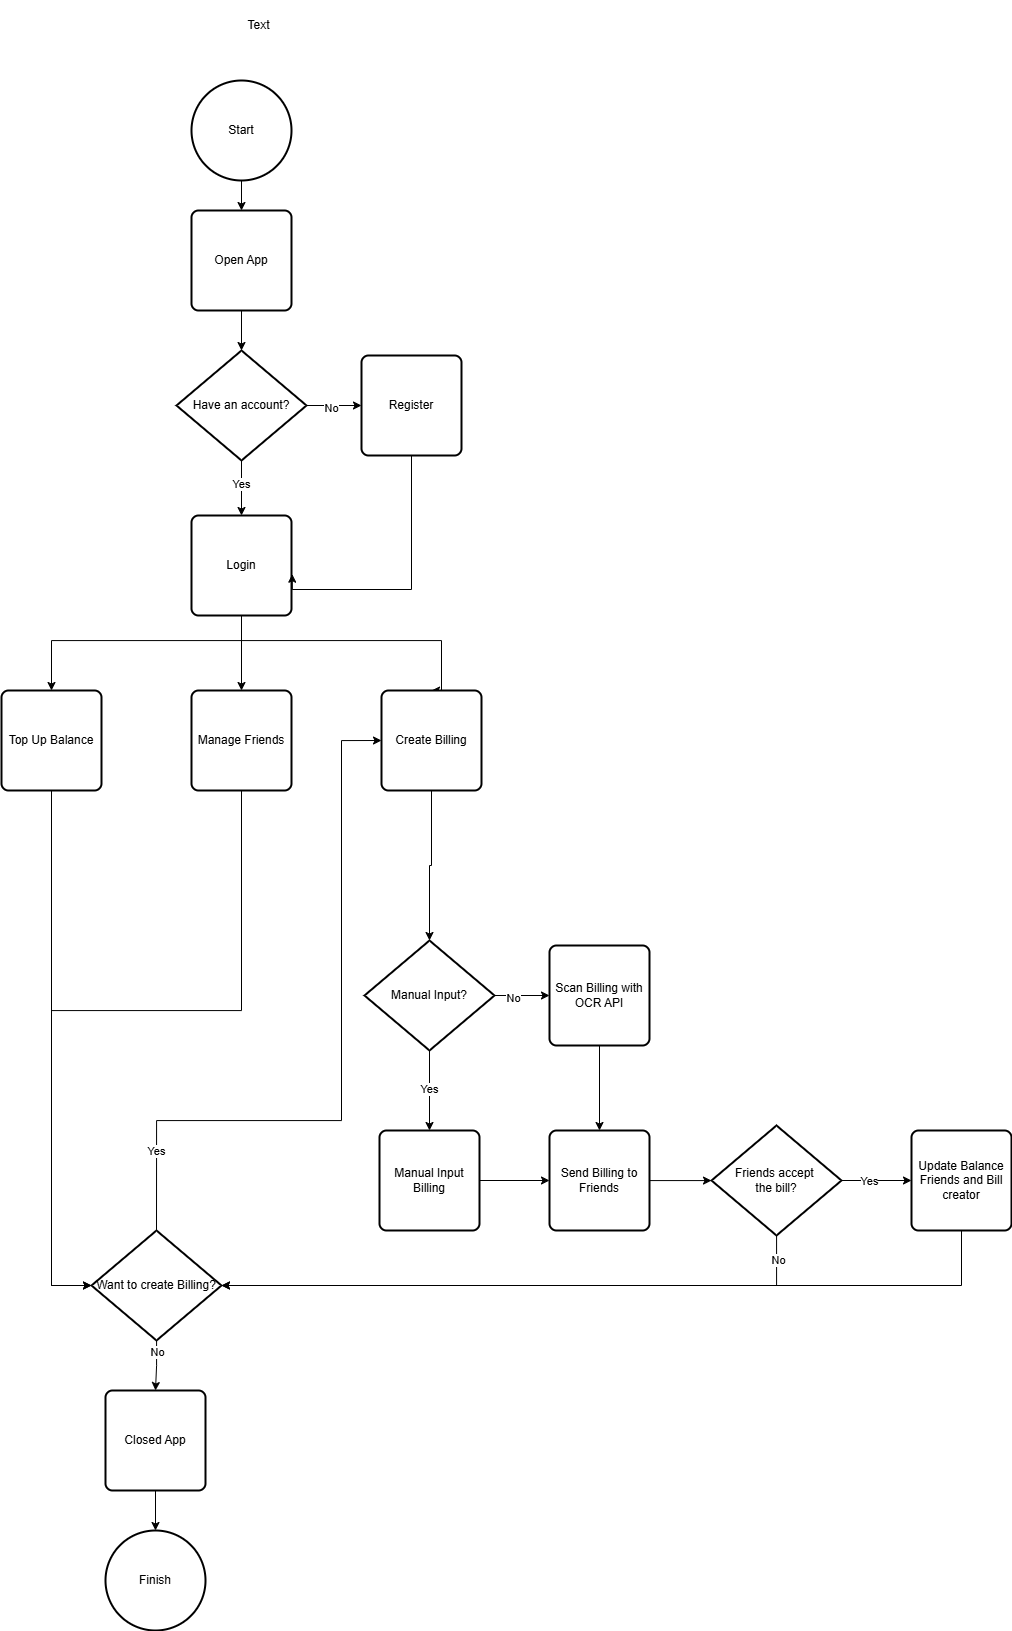

The diagram above was exported from draw.io. Its source (the exported page's mxGraphModel, read from the mxfile embedded in the PNG):
<mxGraphModel dx="1188" dy="1841" grid="1" gridSize="10" guides="1" tooltips="1" connect="1" arrows="1" fold="1" page="1" pageScale="1" pageWidth="827" pageHeight="1169" math="0" shadow="0">
  <root>
    <mxCell id="0" />
    <mxCell id="1" parent="0" />
    <mxCell id="PLvdiadkdnaauhrUAX2D-4" value="" style="edgeStyle=orthogonalEdgeStyle;rounded=0;orthogonalLoop=1;jettySize=auto;html=1;" edge="1" parent="1" source="PLvdiadkdnaauhrUAX2D-1" target="PLvdiadkdnaauhrUAX2D-2">
      <mxGeometry relative="1" as="geometry" />
    </mxCell>
    <mxCell id="PLvdiadkdnaauhrUAX2D-1" value="Start" style="strokeWidth=2;html=1;shape=mxgraph.flowchart.start_2;whiteSpace=wrap;" vertex="1" parent="1">
      <mxGeometry x="330" y="50" width="100" height="100" as="geometry" />
    </mxCell>
    <mxCell id="PLvdiadkdnaauhrUAX2D-5" value="" style="edgeStyle=orthogonalEdgeStyle;rounded=0;orthogonalLoop=1;jettySize=auto;html=1;" edge="1" parent="1" source="PLvdiadkdnaauhrUAX2D-2" target="PLvdiadkdnaauhrUAX2D-3">
      <mxGeometry relative="1" as="geometry" />
    </mxCell>
    <mxCell id="PLvdiadkdnaauhrUAX2D-2" value="Open App" style="rounded=1;whiteSpace=wrap;html=1;absoluteArcSize=1;arcSize=14;strokeWidth=2;" vertex="1" parent="1">
      <mxGeometry x="330" y="180" width="100" height="100" as="geometry" />
    </mxCell>
    <mxCell id="PLvdiadkdnaauhrUAX2D-7" value="" style="edgeStyle=orthogonalEdgeStyle;rounded=0;orthogonalLoop=1;jettySize=auto;html=1;" edge="1" parent="1" source="PLvdiadkdnaauhrUAX2D-3" target="PLvdiadkdnaauhrUAX2D-6">
      <mxGeometry relative="1" as="geometry" />
    </mxCell>
    <mxCell id="PLvdiadkdnaauhrUAX2D-8" value="Yes" style="edgeLabel;html=1;align=center;verticalAlign=middle;resizable=0;points=[];" vertex="1" connectable="0" parent="PLvdiadkdnaauhrUAX2D-7">
      <mxGeometry x="-0.1619" y="-1" relative="1" as="geometry">
        <mxPoint as="offset" />
      </mxGeometry>
    </mxCell>
    <mxCell id="PLvdiadkdnaauhrUAX2D-11" value="" style="edgeStyle=orthogonalEdgeStyle;rounded=0;orthogonalLoop=1;jettySize=auto;html=1;" edge="1" parent="1" source="PLvdiadkdnaauhrUAX2D-3" target="PLvdiadkdnaauhrUAX2D-10">
      <mxGeometry relative="1" as="geometry" />
    </mxCell>
    <mxCell id="PLvdiadkdnaauhrUAX2D-13" value="No" style="edgeLabel;html=1;align=center;verticalAlign=middle;resizable=0;points=[];" vertex="1" connectable="0" parent="PLvdiadkdnaauhrUAX2D-11">
      <mxGeometry x="-0.0909" y="-2" relative="1" as="geometry">
        <mxPoint as="offset" />
      </mxGeometry>
    </mxCell>
    <mxCell id="PLvdiadkdnaauhrUAX2D-3" value="Have an&amp;nbsp;&lt;span style=&quot;background-color: transparent; color: light-dark(rgb(0, 0, 0), rgb(255, 255, 255));&quot;&gt;account?&lt;/span&gt;" style="strokeWidth=2;html=1;shape=mxgraph.flowchart.decision;whiteSpace=wrap;" vertex="1" parent="1">
      <mxGeometry x="315" y="320" width="130" height="110" as="geometry" />
    </mxCell>
    <mxCell id="PLvdiadkdnaauhrUAX2D-15" value="" style="edgeStyle=orthogonalEdgeStyle;rounded=0;orthogonalLoop=1;jettySize=auto;html=1;" edge="1" parent="1" source="PLvdiadkdnaauhrUAX2D-6" target="PLvdiadkdnaauhrUAX2D-14">
      <mxGeometry relative="1" as="geometry">
        <Array as="points">
          <mxPoint x="380" y="610" />
          <mxPoint x="190" y="610" />
        </Array>
      </mxGeometry>
    </mxCell>
    <mxCell id="PLvdiadkdnaauhrUAX2D-18" value="" style="edgeStyle=orthogonalEdgeStyle;rounded=0;orthogonalLoop=1;jettySize=auto;html=1;" edge="1" parent="1" source="PLvdiadkdnaauhrUAX2D-6" target="PLvdiadkdnaauhrUAX2D-16">
      <mxGeometry relative="1" as="geometry" />
    </mxCell>
    <mxCell id="PLvdiadkdnaauhrUAX2D-19" style="edgeStyle=orthogonalEdgeStyle;rounded=0;orthogonalLoop=1;jettySize=auto;html=1;entryX=0.5;entryY=0;entryDx=0;entryDy=0;" edge="1" parent="1" source="PLvdiadkdnaauhrUAX2D-6" target="PLvdiadkdnaauhrUAX2D-17">
      <mxGeometry relative="1" as="geometry">
        <Array as="points">
          <mxPoint x="380" y="610" />
          <mxPoint x="580" y="610" />
        </Array>
      </mxGeometry>
    </mxCell>
    <mxCell id="PLvdiadkdnaauhrUAX2D-6" value="Login" style="rounded=1;whiteSpace=wrap;html=1;absoluteArcSize=1;arcSize=14;strokeWidth=2;" vertex="1" parent="1">
      <mxGeometry x="330" y="485" width="100" height="100" as="geometry" />
    </mxCell>
    <mxCell id="PLvdiadkdnaauhrUAX2D-10" value="Register" style="rounded=1;whiteSpace=wrap;html=1;absoluteArcSize=1;arcSize=14;strokeWidth=2;" vertex="1" parent="1">
      <mxGeometry x="500" y="325" width="100" height="100" as="geometry" />
    </mxCell>
    <mxCell id="PLvdiadkdnaauhrUAX2D-12" style="edgeStyle=orthogonalEdgeStyle;rounded=0;orthogonalLoop=1;jettySize=auto;html=1;entryX=1.007;entryY=0.587;entryDx=0;entryDy=0;entryPerimeter=0;" edge="1" parent="1" source="PLvdiadkdnaauhrUAX2D-10" target="PLvdiadkdnaauhrUAX2D-6">
      <mxGeometry relative="1" as="geometry">
        <Array as="points">
          <mxPoint x="550" y="559" />
        </Array>
      </mxGeometry>
    </mxCell>
    <mxCell id="PLvdiadkdnaauhrUAX2D-14" value="Top Up Balance" style="rounded=1;whiteSpace=wrap;html=1;absoluteArcSize=1;arcSize=14;strokeWidth=2;" vertex="1" parent="1">
      <mxGeometry x="140" y="660" width="100" height="100" as="geometry" />
    </mxCell>
    <mxCell id="PLvdiadkdnaauhrUAX2D-46" style="edgeStyle=orthogonalEdgeStyle;rounded=0;orthogonalLoop=1;jettySize=auto;html=1;entryX=0;entryY=0.5;entryDx=0;entryDy=0;entryPerimeter=0;" edge="1" parent="1" source="PLvdiadkdnaauhrUAX2D-16" target="PLvdiadkdnaauhrUAX2D-44">
      <mxGeometry relative="1" as="geometry">
        <Array as="points">
          <mxPoint x="380" y="980" />
          <mxPoint x="190" y="980" />
          <mxPoint x="190" y="1255" />
        </Array>
      </mxGeometry>
    </mxCell>
    <mxCell id="PLvdiadkdnaauhrUAX2D-16" value="Manage Friends" style="rounded=1;whiteSpace=wrap;html=1;absoluteArcSize=1;arcSize=14;strokeWidth=2;" vertex="1" parent="1">
      <mxGeometry x="330" y="660" width="100" height="100" as="geometry" />
    </mxCell>
    <mxCell id="PLvdiadkdnaauhrUAX2D-33" value="" style="edgeStyle=orthogonalEdgeStyle;rounded=0;orthogonalLoop=1;jettySize=auto;html=1;" edge="1" parent="1" source="PLvdiadkdnaauhrUAX2D-17" target="PLvdiadkdnaauhrUAX2D-32">
      <mxGeometry relative="1" as="geometry" />
    </mxCell>
    <mxCell id="PLvdiadkdnaauhrUAX2D-17" value="Create Billing" style="rounded=1;whiteSpace=wrap;html=1;absoluteArcSize=1;arcSize=14;strokeWidth=2;" vertex="1" parent="1">
      <mxGeometry x="520" y="660" width="100" height="100" as="geometry" />
    </mxCell>
    <mxCell id="PLvdiadkdnaauhrUAX2D-30" value="" style="edgeStyle=orthogonalEdgeStyle;rounded=0;orthogonalLoop=1;jettySize=auto;html=1;" edge="1" parent="1" source="PLvdiadkdnaauhrUAX2D-25" target="PLvdiadkdnaauhrUAX2D-29">
      <mxGeometry relative="1" as="geometry" />
    </mxCell>
    <mxCell id="PLvdiadkdnaauhrUAX2D-25" value="Closed App" style="rounded=1;whiteSpace=wrap;html=1;absoluteArcSize=1;arcSize=14;strokeWidth=2;" vertex="1" parent="1">
      <mxGeometry x="244" y="1360" width="100" height="100" as="geometry" />
    </mxCell>
    <mxCell id="PLvdiadkdnaauhrUAX2D-29" value="Finish" style="strokeWidth=2;html=1;shape=mxgraph.flowchart.start_2;whiteSpace=wrap;" vertex="1" parent="1">
      <mxGeometry x="244" y="1500" width="100" height="100" as="geometry" />
    </mxCell>
    <mxCell id="PLvdiadkdnaauhrUAX2D-35" value="" style="edgeStyle=orthogonalEdgeStyle;rounded=0;orthogonalLoop=1;jettySize=auto;html=1;" edge="1" parent="1" source="PLvdiadkdnaauhrUAX2D-32" target="PLvdiadkdnaauhrUAX2D-34">
      <mxGeometry relative="1" as="geometry" />
    </mxCell>
    <mxCell id="PLvdiadkdnaauhrUAX2D-39" value="Yes" style="edgeLabel;html=1;align=center;verticalAlign=middle;resizable=0;points=[];" vertex="1" connectable="0" parent="PLvdiadkdnaauhrUAX2D-35">
      <mxGeometry x="-0.04" y="-1" relative="1" as="geometry">
        <mxPoint as="offset" />
      </mxGeometry>
    </mxCell>
    <mxCell id="PLvdiadkdnaauhrUAX2D-37" value="" style="edgeStyle=orthogonalEdgeStyle;rounded=0;orthogonalLoop=1;jettySize=auto;html=1;" edge="1" parent="1" source="PLvdiadkdnaauhrUAX2D-32" target="PLvdiadkdnaauhrUAX2D-36">
      <mxGeometry relative="1" as="geometry" />
    </mxCell>
    <mxCell id="PLvdiadkdnaauhrUAX2D-38" value="No" style="edgeLabel;html=1;align=center;verticalAlign=middle;resizable=0;points=[];" vertex="1" connectable="0" parent="PLvdiadkdnaauhrUAX2D-37">
      <mxGeometry x="-0.3091" y="-2" relative="1" as="geometry">
        <mxPoint as="offset" />
      </mxGeometry>
    </mxCell>
    <mxCell id="PLvdiadkdnaauhrUAX2D-32" value="Manual Input?" style="strokeWidth=2;html=1;shape=mxgraph.flowchart.decision;whiteSpace=wrap;" vertex="1" parent="1">
      <mxGeometry x="503" y="910" width="130" height="110" as="geometry" />
    </mxCell>
    <mxCell id="PLvdiadkdnaauhrUAX2D-42" value="" style="edgeStyle=orthogonalEdgeStyle;rounded=0;orthogonalLoop=1;jettySize=auto;html=1;" edge="1" parent="1" source="PLvdiadkdnaauhrUAX2D-34" target="PLvdiadkdnaauhrUAX2D-40">
      <mxGeometry relative="1" as="geometry" />
    </mxCell>
    <mxCell id="PLvdiadkdnaauhrUAX2D-34" value="Manual Input Billing" style="rounded=1;whiteSpace=wrap;html=1;absoluteArcSize=1;arcSize=14;strokeWidth=2;" vertex="1" parent="1">
      <mxGeometry x="518" y="1100" width="100" height="100" as="geometry" />
    </mxCell>
    <mxCell id="PLvdiadkdnaauhrUAX2D-41" value="" style="edgeStyle=orthogonalEdgeStyle;rounded=0;orthogonalLoop=1;jettySize=auto;html=1;" edge="1" parent="1" source="PLvdiadkdnaauhrUAX2D-36" target="PLvdiadkdnaauhrUAX2D-40">
      <mxGeometry relative="1" as="geometry" />
    </mxCell>
    <mxCell id="PLvdiadkdnaauhrUAX2D-36" value="Scan Billing with OCR API" style="rounded=1;whiteSpace=wrap;html=1;absoluteArcSize=1;arcSize=14;strokeWidth=2;" vertex="1" parent="1">
      <mxGeometry x="688" y="915" width="100" height="100" as="geometry" />
    </mxCell>
    <mxCell id="PLvdiadkdnaauhrUAX2D-55" value="" style="edgeStyle=orthogonalEdgeStyle;rounded=0;orthogonalLoop=1;jettySize=auto;html=1;entryX=0;entryY=0.5;entryDx=0;entryDy=0;entryPerimeter=0;" edge="1" parent="1" source="PLvdiadkdnaauhrUAX2D-40" target="PLvdiadkdnaauhrUAX2D-54">
      <mxGeometry relative="1" as="geometry">
        <Array as="points">
          <mxPoint x="850" y="1150" />
        </Array>
      </mxGeometry>
    </mxCell>
    <mxCell id="PLvdiadkdnaauhrUAX2D-40" value="Send Billing to Friends" style="rounded=1;whiteSpace=wrap;html=1;absoluteArcSize=1;arcSize=14;strokeWidth=2;" vertex="1" parent="1">
      <mxGeometry x="688" y="1100" width="100" height="100" as="geometry" />
    </mxCell>
    <mxCell id="PLvdiadkdnaauhrUAX2D-48" style="edgeStyle=orthogonalEdgeStyle;rounded=0;orthogonalLoop=1;jettySize=auto;html=1;entryX=0;entryY=0.5;entryDx=0;entryDy=0;exitX=0.5;exitY=0;exitDx=0;exitDy=0;exitPerimeter=0;" edge="1" parent="1" source="PLvdiadkdnaauhrUAX2D-44" target="PLvdiadkdnaauhrUAX2D-17">
      <mxGeometry relative="1" as="geometry">
        <mxPoint x="370" y="1200" as="sourcePoint" />
        <Array as="points">
          <mxPoint x="295" y="1090" />
          <mxPoint x="480" y="1090" />
          <mxPoint x="480" y="710" />
        </Array>
      </mxGeometry>
    </mxCell>
    <mxCell id="PLvdiadkdnaauhrUAX2D-62" value="Yes" style="edgeLabel;html=1;align=center;verticalAlign=middle;resizable=0;points=[];" vertex="1" connectable="0" parent="PLvdiadkdnaauhrUAX2D-48">
      <mxGeometry x="-0.7783" y="1" relative="1" as="geometry">
        <mxPoint as="offset" />
      </mxGeometry>
    </mxCell>
    <mxCell id="PLvdiadkdnaauhrUAX2D-63" value="" style="edgeStyle=orthogonalEdgeStyle;rounded=0;orthogonalLoop=1;jettySize=auto;html=1;" edge="1" parent="1" source="PLvdiadkdnaauhrUAX2D-44" target="PLvdiadkdnaauhrUAX2D-25">
      <mxGeometry relative="1" as="geometry" />
    </mxCell>
    <mxCell id="PLvdiadkdnaauhrUAX2D-64" value="No" style="edgeLabel;html=1;align=center;verticalAlign=middle;resizable=0;points=[];" vertex="1" connectable="0" parent="PLvdiadkdnaauhrUAX2D-63">
      <mxGeometry x="-0.5681" relative="1" as="geometry">
        <mxPoint as="offset" />
      </mxGeometry>
    </mxCell>
    <mxCell id="PLvdiadkdnaauhrUAX2D-44" value="Want to create Billing?" style="strokeWidth=2;html=1;shape=mxgraph.flowchart.decision;whiteSpace=wrap;" vertex="1" parent="1">
      <mxGeometry x="230" y="1200" width="130" height="110" as="geometry" />
    </mxCell>
    <mxCell id="PLvdiadkdnaauhrUAX2D-47" style="edgeStyle=orthogonalEdgeStyle;rounded=0;orthogonalLoop=1;jettySize=auto;html=1;entryX=0;entryY=0.5;entryDx=0;entryDy=0;entryPerimeter=0;" edge="1" parent="1" source="PLvdiadkdnaauhrUAX2D-14" target="PLvdiadkdnaauhrUAX2D-44">
      <mxGeometry relative="1" as="geometry" />
    </mxCell>
    <mxCell id="PLvdiadkdnaauhrUAX2D-66" value="" style="edgeStyle=orthogonalEdgeStyle;rounded=0;orthogonalLoop=1;jettySize=auto;html=1;" edge="1" parent="1" source="PLvdiadkdnaauhrUAX2D-54" target="PLvdiadkdnaauhrUAX2D-65">
      <mxGeometry relative="1" as="geometry" />
    </mxCell>
    <mxCell id="PLvdiadkdnaauhrUAX2D-69" value="Yes" style="edgeLabel;html=1;align=center;verticalAlign=middle;resizable=0;points=[];" vertex="1" connectable="0" parent="PLvdiadkdnaauhrUAX2D-66">
      <mxGeometry x="-0.2" relative="1" as="geometry">
        <mxPoint as="offset" />
      </mxGeometry>
    </mxCell>
    <mxCell id="PLvdiadkdnaauhrUAX2D-54" value="Friends accept&amp;nbsp;&lt;div&gt;the bill?&lt;/div&gt;" style="strokeWidth=2;html=1;shape=mxgraph.flowchart.decision;whiteSpace=wrap;" vertex="1" parent="1">
      <mxGeometry x="850" y="1095" width="130" height="110" as="geometry" />
    </mxCell>
    <mxCell id="PLvdiadkdnaauhrUAX2D-67" style="edgeStyle=orthogonalEdgeStyle;rounded=0;orthogonalLoop=1;jettySize=auto;html=1;entryX=1;entryY=0.5;entryDx=0;entryDy=0;entryPerimeter=0;" edge="1" parent="1" source="PLvdiadkdnaauhrUAX2D-65" target="PLvdiadkdnaauhrUAX2D-44">
      <mxGeometry relative="1" as="geometry">
        <Array as="points">
          <mxPoint x="1100" y="1255" />
        </Array>
      </mxGeometry>
    </mxCell>
    <mxCell id="PLvdiadkdnaauhrUAX2D-65" value="Update Balance Friends and Bill creator" style="rounded=1;whiteSpace=wrap;html=1;absoluteArcSize=1;arcSize=14;strokeWidth=2;" vertex="1" parent="1">
      <mxGeometry x="1050" y="1100" width="100" height="100" as="geometry" />
    </mxCell>
    <mxCell id="PLvdiadkdnaauhrUAX2D-70" style="edgeStyle=orthogonalEdgeStyle;rounded=0;orthogonalLoop=1;jettySize=auto;html=1;entryX=1;entryY=0.5;entryDx=0;entryDy=0;entryPerimeter=0;" edge="1" parent="1" source="PLvdiadkdnaauhrUAX2D-54" target="PLvdiadkdnaauhrUAX2D-44">
      <mxGeometry relative="1" as="geometry">
        <Array as="points">
          <mxPoint x="915" y="1255" />
        </Array>
      </mxGeometry>
    </mxCell>
    <mxCell id="PLvdiadkdnaauhrUAX2D-71" value="No" style="edgeLabel;html=1;align=center;verticalAlign=middle;resizable=0;points=[];" vertex="1" connectable="0" parent="PLvdiadkdnaauhrUAX2D-70">
      <mxGeometry x="-0.9168" y="1" relative="1" as="geometry">
        <mxPoint as="offset" />
      </mxGeometry>
    </mxCell>
    <mxCell id="PLvdiadkdnaauhrUAX2D-72" value="Text" style="text;html=1;align=center;verticalAlign=middle;whiteSpace=wrap;rounded=0;" vertex="1" parent="1">
      <mxGeometry x="315" y="-30" width="165" height="50" as="geometry" />
    </mxCell>
  </root>
</mxGraphModel>